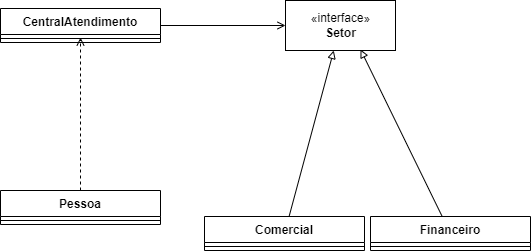

The diagram above was exported from draw.io. Its source (the exported page's mxGraphModel, read from the mxfile embedded in the PNG):
<mxGraphModel dx="779" dy="771" grid="1" gridSize="10" guides="1" tooltips="1" connect="1" arrows="1" fold="1" page="1" pageScale="1" pageWidth="827" pageHeight="1169" math="0" shadow="0">
  <root>
    <mxCell id="0" />
    <mxCell id="1" parent="0" />
    <mxCell id="WZsGwKK_ivddXeiD5-gq-27" style="edgeStyle=none;rounded=0;orthogonalLoop=1;jettySize=auto;html=1;entryX=0;entryY=0.5;entryDx=0;entryDy=0;endArrow=open;endFill=0;" edge="1" parent="1" source="WZsGwKK_ivddXeiD5-gq-1" target="WZsGwKK_ivddXeiD5-gq-13">
      <mxGeometry relative="1" as="geometry" />
    </mxCell>
    <mxCell id="WZsGwKK_ivddXeiD5-gq-1" value="CentralAtendimento" style="swimlane;fontStyle=1;align=center;verticalAlign=top;childLayout=stackLayout;horizontal=1;startSize=26;horizontalStack=0;resizeParent=1;resizeParentMax=0;resizeLast=0;collapsible=1;marginBottom=0;" vertex="1" parent="1">
      <mxGeometry x="210" y="268" width="160" height="34" as="geometry" />
    </mxCell>
    <mxCell id="WZsGwKK_ivddXeiD5-gq-3" value="" style="line;strokeWidth=1;fillColor=none;align=left;verticalAlign=middle;spacingTop=-1;spacingLeft=3;spacingRight=3;rotatable=0;labelPosition=right;points=[];portConstraint=eastwest;strokeColor=inherit;" vertex="1" parent="WZsGwKK_ivddXeiD5-gq-1">
      <mxGeometry y="26" width="160" height="8" as="geometry" />
    </mxCell>
    <mxCell id="WZsGwKK_ivddXeiD5-gq-13" value="«interface»&lt;br&gt;&lt;b&gt;Setor&lt;/b&gt;" style="html=1;" vertex="1" parent="1">
      <mxGeometry x="495" y="260" width="110" height="50" as="geometry" />
    </mxCell>
    <mxCell id="WZsGwKK_ivddXeiD5-gq-36" style="edgeStyle=none;rounded=0;orthogonalLoop=1;jettySize=auto;html=1;entryX=0.5;entryY=0.375;entryDx=0;entryDy=0;entryPerimeter=0;endArrow=open;endFill=0;dashed=1;" edge="1" parent="1" source="WZsGwKK_ivddXeiD5-gq-16" target="WZsGwKK_ivddXeiD5-gq-3">
      <mxGeometry relative="1" as="geometry" />
    </mxCell>
    <mxCell id="WZsGwKK_ivddXeiD5-gq-16" value="Pessoa" style="swimlane;fontStyle=1;align=center;verticalAlign=top;childLayout=stackLayout;horizontal=1;startSize=26;horizontalStack=0;resizeParent=1;resizeParentMax=0;resizeLast=0;collapsible=1;marginBottom=0;" vertex="1" parent="1">
      <mxGeometry x="210" y="450" width="160" height="34" as="geometry" />
    </mxCell>
    <mxCell id="WZsGwKK_ivddXeiD5-gq-17" value="" style="line;strokeWidth=1;fillColor=none;align=left;verticalAlign=middle;spacingTop=-1;spacingLeft=3;spacingRight=3;rotatable=0;labelPosition=right;points=[];portConstraint=eastwest;strokeColor=inherit;" vertex="1" parent="WZsGwKK_ivddXeiD5-gq-16">
      <mxGeometry y="26" width="160" height="8" as="geometry" />
    </mxCell>
    <mxCell id="WZsGwKK_ivddXeiD5-gq-23" style="edgeStyle=none;rounded=0;orthogonalLoop=1;jettySize=auto;html=1;endArrow=block;endFill=0;" edge="1" parent="1" source="WZsGwKK_ivddXeiD5-gq-18" target="WZsGwKK_ivddXeiD5-gq-13">
      <mxGeometry relative="1" as="geometry" />
    </mxCell>
    <mxCell id="WZsGwKK_ivddXeiD5-gq-18" value="Comercial" style="swimlane;fontStyle=1;align=center;verticalAlign=top;childLayout=stackLayout;horizontal=1;startSize=26;horizontalStack=0;resizeParent=1;resizeParentMax=0;resizeLast=0;collapsible=1;marginBottom=0;" vertex="1" parent="1">
      <mxGeometry x="414" y="476" width="160" height="34" as="geometry" />
    </mxCell>
    <mxCell id="WZsGwKK_ivddXeiD5-gq-19" value="" style="line;strokeWidth=1;fillColor=none;align=left;verticalAlign=middle;spacingTop=-1;spacingLeft=3;spacingRight=3;rotatable=0;labelPosition=right;points=[];portConstraint=eastwest;strokeColor=inherit;" vertex="1" parent="WZsGwKK_ivddXeiD5-gq-18">
      <mxGeometry y="26" width="160" height="8" as="geometry" />
    </mxCell>
    <mxCell id="WZsGwKK_ivddXeiD5-gq-24" style="edgeStyle=none;rounded=0;orthogonalLoop=1;jettySize=auto;html=1;entryX=0.682;entryY=0.98;entryDx=0;entryDy=0;entryPerimeter=0;endArrow=block;endFill=0;" edge="1" parent="1" source="WZsGwKK_ivddXeiD5-gq-20" target="WZsGwKK_ivddXeiD5-gq-13">
      <mxGeometry relative="1" as="geometry" />
    </mxCell>
    <mxCell id="WZsGwKK_ivddXeiD5-gq-20" value="Financeiro" style="swimlane;fontStyle=1;align=center;verticalAlign=top;childLayout=stackLayout;horizontal=1;startSize=26;horizontalStack=0;resizeParent=1;resizeParentMax=0;resizeLast=0;collapsible=1;marginBottom=0;" vertex="1" parent="1">
      <mxGeometry x="580" y="476" width="160" height="34" as="geometry" />
    </mxCell>
    <mxCell id="WZsGwKK_ivddXeiD5-gq-21" value="" style="line;strokeWidth=1;fillColor=none;align=left;verticalAlign=middle;spacingTop=-1;spacingLeft=3;spacingRight=3;rotatable=0;labelPosition=right;points=[];portConstraint=eastwest;strokeColor=inherit;" vertex="1" parent="WZsGwKK_ivddXeiD5-gq-20">
      <mxGeometry y="26" width="160" height="8" as="geometry" />
    </mxCell>
  </root>
</mxGraphModel>